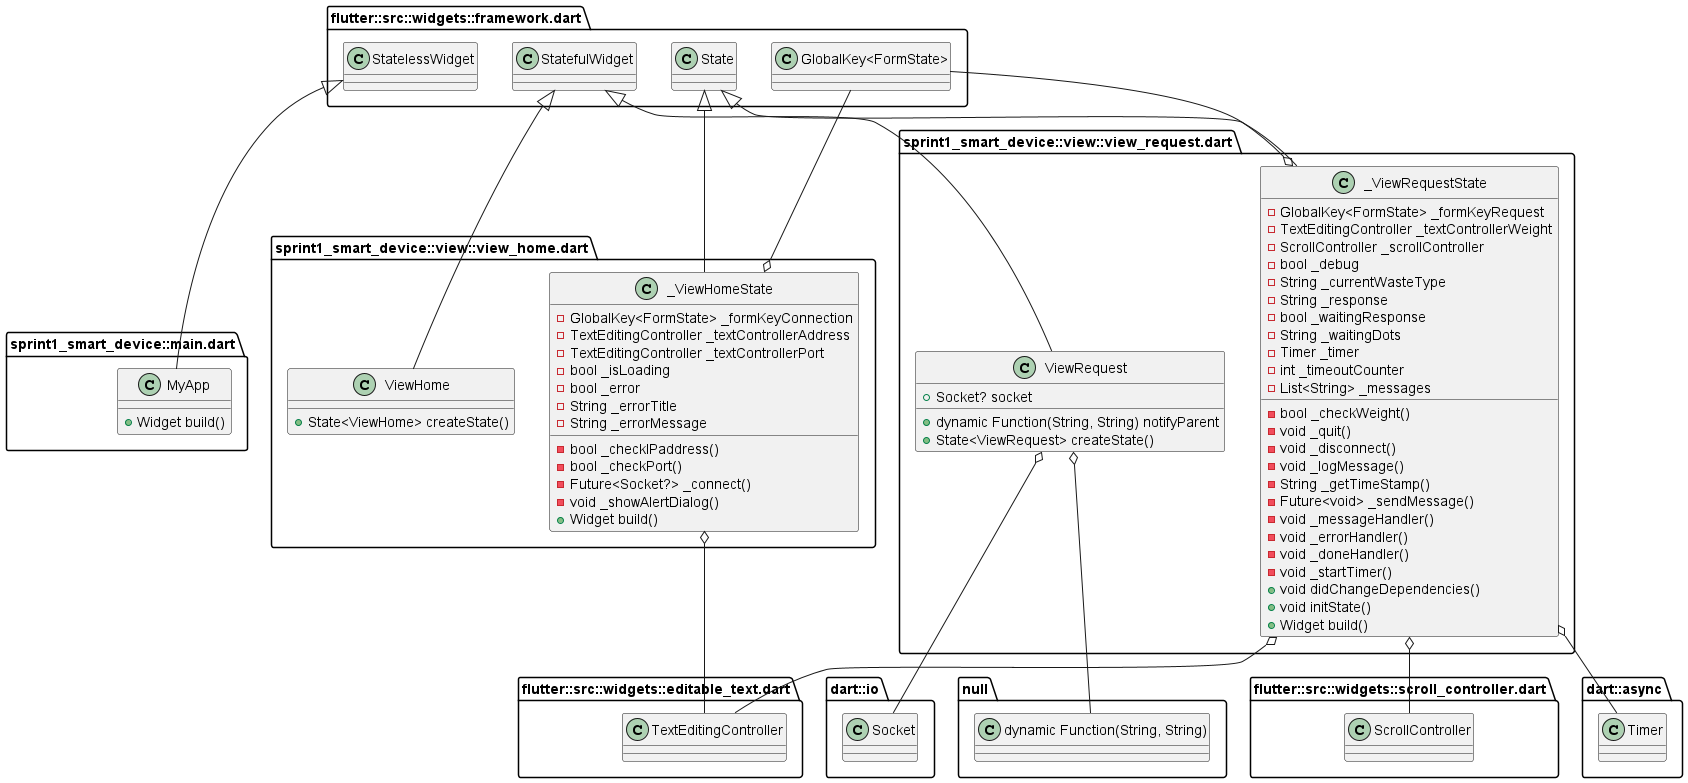

The diagram above was rendered by PlantUML. Its source (embedded in the PNG):
@startuml
set namespaceSeparator ::

class "sprint1_smart_device::main.dart::MyApp" {
  +Widget build()
}

"flutter::src::widgets::framework.dart::StatelessWidget" <|-- "sprint1_smart_device::main.dart::MyApp"

class "sprint1_smart_device::view::view_home.dart::ViewHome" {
  +State<ViewHome> createState()
}

"flutter::src::widgets::framework.dart::StatefulWidget" <|-- "sprint1_smart_device::view::view_home.dart::ViewHome"

class "sprint1_smart_device::view::view_home.dart::_ViewHomeState" {
  -GlobalKey<FormState> _formKeyConnection
  -TextEditingController _textControllerAddress
  -TextEditingController _textControllerPort
  -bool _isLoading
  -bool _error
  -String _errorTitle
  -String _errorMessage
  -bool _checkIPaddress()
  -bool _checkPort()
  -Future<Socket?> _connect()
  -void _showAlertDialog()
  +Widget build()
}

"sprint1_smart_device::view::view_home.dart::_ViewHomeState" o-- "flutter::src::widgets::framework.dart::GlobalKey<FormState>"
"sprint1_smart_device::view::view_home.dart::_ViewHomeState" o-- "flutter::src::widgets::editable_text.dart::TextEditingController"
"flutter::src::widgets::framework.dart::State" <|-- "sprint1_smart_device::view::view_home.dart::_ViewHomeState"

class "sprint1_smart_device::view::view_request.dart::ViewRequest" {
  +Socket? socket
  +dynamic Function(String, String) notifyParent
  +State<ViewRequest> createState()
}

"sprint1_smart_device::view::view_request.dart::ViewRequest" o-- "dart::io::Socket"
"sprint1_smart_device::view::view_request.dart::ViewRequest" o-- "null::dynamic Function(String, String)"
"flutter::src::widgets::framework.dart::StatefulWidget" <|-- "sprint1_smart_device::view::view_request.dart::ViewRequest"

class "sprint1_smart_device::view::view_request.dart::_ViewRequestState" {
  -GlobalKey<FormState> _formKeyRequest
  -TextEditingController _textControllerWeight
  -ScrollController _scrollController
  -bool _debug
  -String _currentWasteType
  -String _response
  -bool _waitingResponse
  -String _waitingDots
  -Timer _timer
  -int _timeoutCounter
  -List<String> _messages
  -bool _checkWeight()
  -void _quit()
  -void _disconnect()
  -void _logMessage()
  -String _getTimeStamp()
  -Future<void> _sendMessage()
  -void _messageHandler()
  -void _errorHandler()
  -void _doneHandler()
  -void _startTimer()
  +void didChangeDependencies()
  +void initState()
  +Widget build()
}

"sprint1_smart_device::view::view_request.dart::_ViewRequestState" o-- "flutter::src::widgets::framework.dart::GlobalKey<FormState>"
"sprint1_smart_device::view::view_request.dart::_ViewRequestState" o-- "flutter::src::widgets::editable_text.dart::TextEditingController"
"sprint1_smart_device::view::view_request.dart::_ViewRequestState" o-- "flutter::src::widgets::scroll_controller.dart::ScrollController"
"sprint1_smart_device::view::view_request.dart::_ViewRequestState" o-- "dart::async::Timer"
"flutter::src::widgets::framework.dart::State" <|-- "sprint1_smart_device::view::view_request.dart::_ViewRequestState"


@enduml